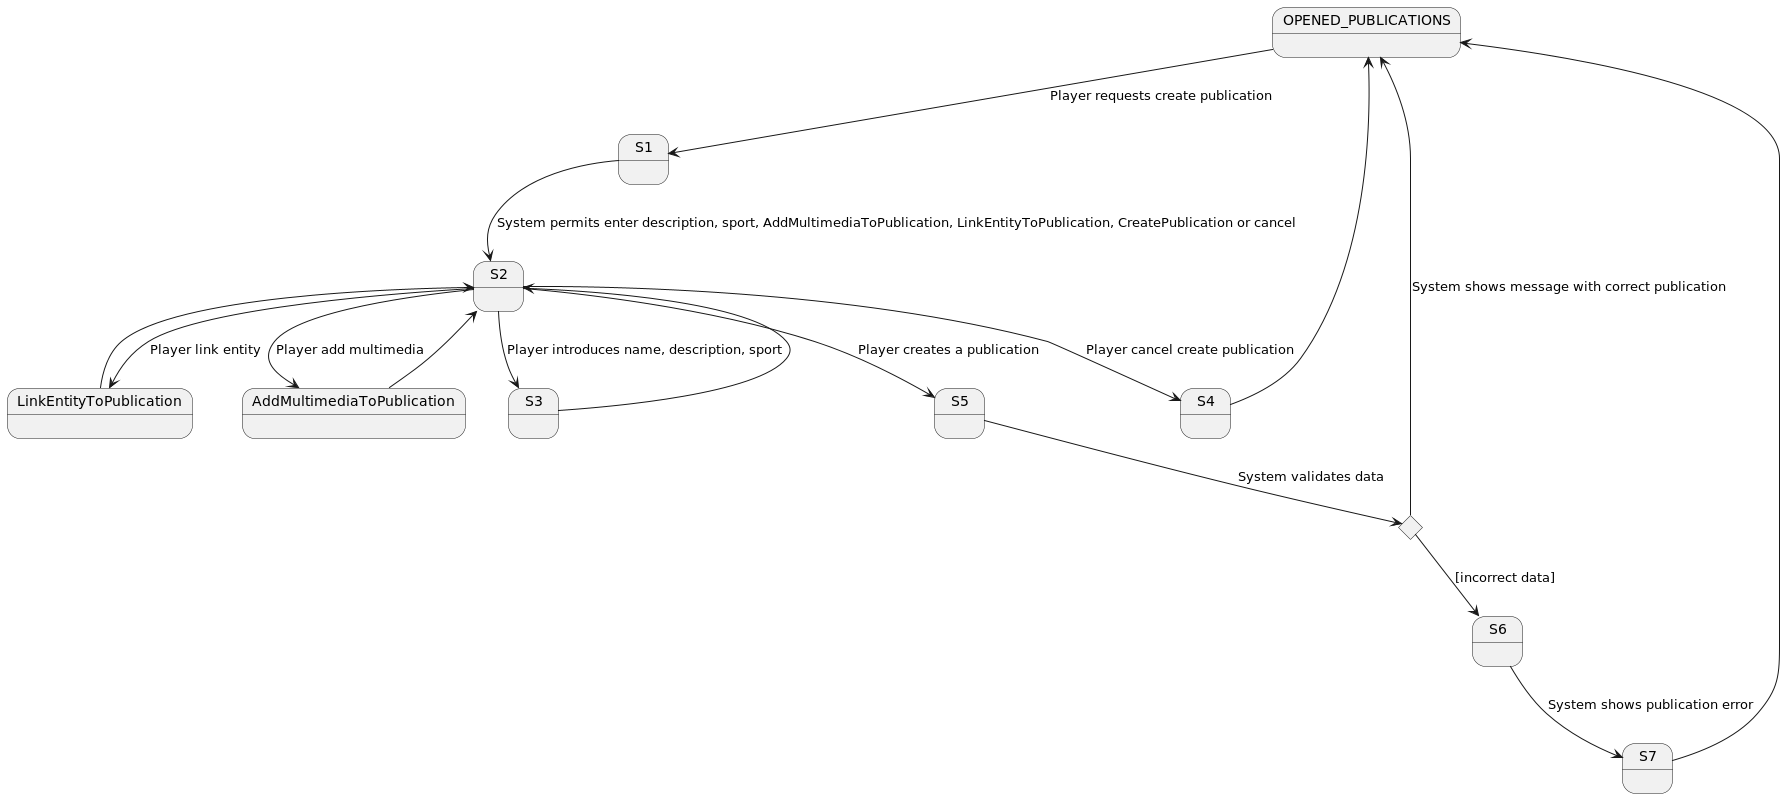

The diagram above was rendered by PlantUML. Its source (embedded in the PNG):
@startuml

state OPENED_PUBLICATIONS
state CH1 <<choice>>

OPENED_PUBLICATIONS --> S1 : Player requests create publication
S1 --> S2 : System permits enter description, sport, AddMultimediaToPublication, LinkEntityToPublication, CreatePublication or cancel
S2 --> S3 : Player introduces name, description, sport
S3 --> S2
S2 --> AddMultimediaToPublication : Player add multimedia
AddMultimediaToPublication --> S2
S2 --> LinkEntityToPublication : Player link entity
LinkEntityToPublication --> S2
S2 --> S4 : Player cancel create publication
S4 --> OPENED_PUBLICATIONS
S2 --> S5 : Player creates a publication
S5 --> CH1 : System validates data
CH1 --> OPENED_PUBLICATIONS : System shows message with correct publication

CH1 -down-> S6 : [incorrect data]
S6 --> S7 : System shows publication error
S7 --> OPENED_PUBLICATIONS

@enduml